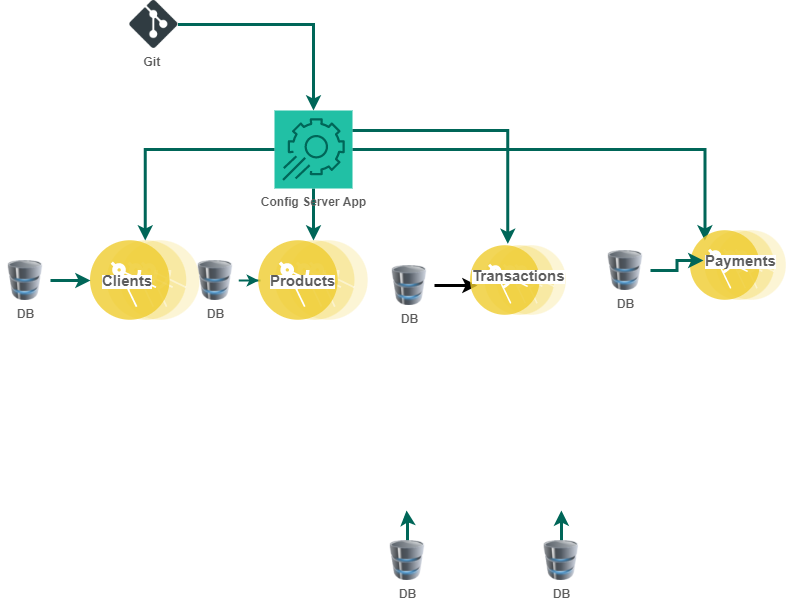

The diagram above was exported from draw.io. Its source (the exported page's mxGraphModel, read from the mxfile embedded in the PNG):
<mxGraphModel dx="1038" dy="1690" grid="1" gridSize="10" guides="1" tooltips="1" connect="1" arrows="1" fold="1" page="1" pageScale="1" pageWidth="827" pageHeight="1169" math="0" shadow="0">
  <root>
    <mxCell id="0" />
    <mxCell id="1" parent="0" />
    <mxCell id="EBXGAm4fS3YrL13XPG5d-6" value="" style="aspect=fixed;perimeter=ellipsePerimeter;html=1;align=center;shadow=0;dashed=0;fontColor=#5C5C5C;fontSize=12;spacingTop=3;image;image=img/lib/ibm/applications/microservice.svg;labelBorderColor=none;fontStyle=1;fillColor=#21C0A5;strokeColor=#006658;" parent="1" vertex="1">
      <mxGeometry x="120" y="230" width="109.6" height="80" as="geometry" />
    </mxCell>
    <mxCell id="EBXGAm4fS3YrL13XPG5d-19" style="edgeStyle=orthogonalEdgeStyle;rounded=0;orthogonalLoop=1;jettySize=auto;html=1;fontFamily=Helvetica;fontColor=#5C5C5C;strokeColor=#006658;strokeWidth=3;" parent="1" source="EBXGAm4fS3YrL13XPG5d-9" target="EBXGAm4fS3YrL13XPG5d-6" edge="1">
      <mxGeometry relative="1" as="geometry" />
    </mxCell>
    <mxCell id="EBXGAm4fS3YrL13XPG5d-9" value="DB" style="image;html=1;image=img/lib/clip_art/computers/Database_128x128.png;labelBorderColor=none;fontColor=#5C5C5C;fontStyle=1;fillColor=#21C0A5;strokeColor=#006658;" parent="1" vertex="1">
      <mxGeometry x="30.000000000000014" y="250" width="50" height="40" as="geometry" />
    </mxCell>
    <mxCell id="8qY-QLOlia8qA8vHb4ET-49" style="edgeStyle=orthogonalEdgeStyle;rounded=0;orthogonalLoop=1;jettySize=auto;html=1;fontSize=15;strokeWidth=3;strokeColor=#006658;" parent="1" source="EBXGAm4fS3YrL13XPG5d-11" edge="1">
      <mxGeometry relative="1" as="geometry">
        <mxPoint x="436.04999999999995" y="500" as="targetPoint" />
      </mxGeometry>
    </mxCell>
    <mxCell id="EBXGAm4fS3YrL13XPG5d-11" value="DB" style="image;html=1;image=img/lib/clip_art/computers/Database_128x128.png;labelBorderColor=none;fontColor=#5C5C5C;fontStyle=1;fillColor=#21C0A5;strokeColor=#006658;" parent="1" vertex="1">
      <mxGeometry x="412" y="530" width="50" height="40" as="geometry" />
    </mxCell>
    <mxCell id="EBXGAm4fS3YrL13XPG5d-20" value="" style="edgeStyle=orthogonalEdgeStyle;rounded=0;orthogonalLoop=1;jettySize=auto;html=1;fontFamily=Helvetica;fontColor=#5C5C5C;strokeColor=#006658;strokeWidth=2;" parent="1" source="EBXGAm4fS3YrL13XPG5d-12" target="EBXGAm4fS3YrL13XPG5d-16" edge="1">
      <mxGeometry relative="1" as="geometry" />
    </mxCell>
    <mxCell id="EBXGAm4fS3YrL13XPG5d-12" value="DB" style="image;html=1;image=img/lib/clip_art/computers/Database_128x128.png;labelBorderColor=none;fontColor=#5C5C5C;fontStyle=1;fillColor=#21C0A5;strokeColor=#006658;" parent="1" vertex="1">
      <mxGeometry x="220" y="250" width="50" height="40" as="geometry" />
    </mxCell>
    <mxCell id="EBXGAm4fS3YrL13XPG5d-24" style="edgeStyle=orthogonalEdgeStyle;rounded=0;orthogonalLoop=1;jettySize=auto;html=1;fontFamily=Helvetica;fontColor=#5C5C5C;strokeColor=#006658;strokeWidth=3;" parent="1" source="EBXGAm4fS3YrL13XPG5d-13" target="EBXGAm4fS3YrL13XPG5d-6" edge="1">
      <mxGeometry relative="1" as="geometry" />
    </mxCell>
    <mxCell id="EBXGAm4fS3YrL13XPG5d-25" style="edgeStyle=orthogonalEdgeStyle;rounded=0;orthogonalLoop=1;jettySize=auto;html=1;fontFamily=Helvetica;fontColor=#5C5C5C;strokeColor=#006658;strokeWidth=3;" parent="1" source="EBXGAm4fS3YrL13XPG5d-13" target="EBXGAm4fS3YrL13XPG5d-16" edge="1">
      <mxGeometry relative="1" as="geometry" />
    </mxCell>
    <mxCell id="t02DHD1jftZb2WjGbEJv-5" value="" style="edgeStyle=orthogonalEdgeStyle;rounded=0;orthogonalLoop=1;jettySize=auto;html=1;entryX=0;entryY=0;entryDx=0;entryDy=0;strokeWidth=3;strokeColor=#006658;" edge="1" parent="1" source="EBXGAm4fS3YrL13XPG5d-13" target="8qY-QLOlia8qA8vHb4ET-28">
      <mxGeometry relative="1" as="geometry">
        <mxPoint x="462" y="139" as="targetPoint" />
      </mxGeometry>
    </mxCell>
    <mxCell id="EBXGAm4fS3YrL13XPG5d-13" value="Config Server App&lt;br&gt;" style="sketch=0;points=[[0,0,0],[0.25,0,0],[0.5,0,0],[0.75,0,0],[1,0,0],[0,1,0],[0.25,1,0],[0.5,1,0],[0.75,1,0],[1,1,0],[0,0.25,0],[0,0.5,0],[0,0.75,0],[1,0.25,0],[1,0.5,0],[1,0.75,0]];points=[[0,0,0],[0.25,0,0],[0.5,0,0],[0.75,0,0],[1,0,0],[0,1,0],[0.25,1,0],[0.5,1,0],[0.75,1,0],[1,1,0],[0,0.25,0],[0,0.5,0],[0,0.75,0],[1,0.25,0],[1,0.5,0],[1,0.75,0]];outlineConnect=0;gradientDirection=north;fillColor=#21C0A5;strokeColor=#006658;dashed=0;verticalLabelPosition=bottom;verticalAlign=top;align=center;html=1;fontSize=12;fontStyle=1;aspect=fixed;shape=mxgraph.aws4.resourceIcon;resIcon=mxgraph.aws4.app_config;labelBorderColor=none;fontColor=#5C5C5C;" parent="1" vertex="1">
      <mxGeometry x="304" y="100" width="78" height="78" as="geometry" />
    </mxCell>
    <mxCell id="EBXGAm4fS3YrL13XPG5d-16" value="&lt;span style=&quot;color: rgba(0 , 0 , 0 , 0) ; font-family: monospace ; font-size: 0px ; font-weight: 400 ; background-color: rgb(248 , 249 , 250)&quot;&gt;%3CmxGraphModel%3E%3Croot%3E%3CmxCell%20id%3D%220%22%2F%3E%3CmxCell%20id%3D%221%22%20parent%3D%220%22%2F%3E%3CmxCell%20id%3D%222%22%20value%3D%22%26lt%3Bspan%20style%3D%26quot%3Bcolor%3A%20rgb(92%20%2C%2092%20%2C%2092)%20%3B%20font-family%3A%20%26amp%3B%2334%3Bhelvetica%26amp%3B%2334%3B%20%3B%20font-style%3A%20normal%20%3B%20font-weight%3A%20700%20%3B%20letter-spacing%3A%20normal%20%3B%20text-align%3A%20center%20%3B%20text-indent%3A%200px%20%3B%20text-transform%3A%20none%20%3B%20word-spacing%3A%200px%20%3B%20background-color%3A%20rgb(255%20%2C%20255%20%2C%20255)%20%3B%20display%3A%20inline%20%3B%20float%3A%20none%26quot%3B%26gt%3B%26lt%3Bfont%20style%3D%26quot%3Bfont-size%3A%2015px%26quot%3B%26gt%3BClients%26lt%3B%2Ffont%26gt%3B%26lt%3B%2Fspan%26gt%3B%22%20style%3D%22text%3BwhiteSpace%3Dwrap%3Bhtml%3D1%3B%22%20vertex%3D%221%22%20parent%3D%221%22%3E%3CmxGeometry%20x%3D%22137.3%22%20y%3D%22255%22%20width%3D%2270%22%20height%3D%2230%22%20as%3D%22geometry%22%2F%3E%3C%2FmxCell%3E%3C%2Froot%3E%3C%2FmxGraphModel%3E&lt;/span&gt;&lt;span style=&quot;color: rgba(0 , 0 , 0 , 0) ; font-family: monospace ; font-size: 0px ; font-weight: 400 ; background-color: rgb(248 , 249 , 250)&quot;&gt;%3CmxGraphModel%3E%3Croot%3E%3CmxCell%20id%3D%220%22%2F%3E%3CmxCell%20id%3D%221%22%20parent%3D%220%22%2F%3E%3CmxCell%20id%3D%222%22%20value%3D%22%26lt%3Bspan%20style%3D%26quot%3Bcolor%3A%20rgb(92%20%2C%2092%20%2C%2092)%20%3B%20font-family%3A%20%26amp%3B%2334%3Bhelvetica%26amp%3B%2334%3B%20%3B%20font-style%3A%20normal%20%3B%20font-weight%3A%20700%20%3B%20letter-spacing%3A%20normal%20%3B%20text-align%3A%20center%20%3B%20text-indent%3A%200px%20%3B%20text-transform%3A%20none%20%3B%20word-spacing%3A%200px%20%3B%20background-color%3A%20rgb(255%20%2C%20255%20%2C%20255)%20%3B%20display%3A%20inline%20%3B%20float%3A%20none%26quot%3B%26gt%3B%26lt%3Bfont%20style%3D%26quot%3Bfont-size%3A%2015px%26quot%3B%26gt%3BClients%26lt%3B%2Ffont%26gt%3B%26lt%3B%2Fspan%26gt%3B%22%20style%3D%22text%3BwhiteSpace%3Dwrap%3Bhtml%3D1%3B%22%20vertex%3D%221%22%20parent%3D%221%22%3E%3CmxGeometry%20x%3D%22137.3%22%20y%3D%22255%22%20width%3D%2270%22%20height%3D%2230%22%20as%3D%22geometry%22%2F%3E%3C%2FmxCell%3E%3C%2Froot%3E%3C%2FmxGraphModel%3E&lt;/span&gt;&lt;span style=&quot;color: rgba(0 , 0 , 0 , 0) ; font-family: monospace ; font-size: 0px ; font-weight: 400 ; background-color: rgb(248 , 249 , 250)&quot;&gt;%3CmxGraphModel%3E%3Croot%3E%3CmxCell%20id%3D%220%22%2F%3E%3CmxCell%20id%3D%221%22%20parent%3D%220%22%2F%3E%3CmxCell%20id%3D%222%22%20value%3D%22%26lt%3Bspan%20style%3D%26quot%3Bcolor%3A%20rgb(92%20%2C%2092%20%2C%2092)%20%3B%20font-family%3A%20%26amp%3B%2334%3Bhelvetica%26amp%3B%2334%3B%20%3B%20font-style%3A%20normal%20%3B%20font-weight%3A%20700%20%3B%20letter-spacing%3A%20normal%20%3B%20text-align%3A%20center%20%3B%20text-indent%3A%200px%20%3B%20text-transform%3A%20none%20%3B%20word-spacing%3A%200px%20%3B%20background-color%3A%20rgb(255%20%2C%20255%20%2C%20255)%20%3B%20display%3A%20inline%20%3B%20float%3A%20none%26quot%3B%26gt%3B%26lt%3Bfont%20style%3D%26quot%3Bfont-size%3A%2015px%26quot%3B%26gt%3BClients%26lt%3B%2Ffont%26gt%3B%26lt%3B%2Fspan%26gt%3B%22%20style%3D%22text%3BwhiteSpace%3Dwrap%3Bhtml%3D1%3B%22%20vertex%3D%221%22%20parent%3D%221%22%3E%3CmxGeometry%20x%3D%22137.3%22%20y%3D%22255%22%20width%3D%2270%22%20height%3D%2230%22%20as%3D%22geometry%22%2F%3E%3C%2FmxCell%3E%3C%2Froot%3E%3C%2FmxGraphModel%3E&lt;/span&gt;" style="aspect=fixed;perimeter=ellipsePerimeter;html=1;align=center;shadow=0;dashed=0;fontColor=#5C5C5C;fontSize=12;spacingTop=3;image;image=img/lib/ibm/applications/microservice.svg;labelBorderColor=none;fontStyle=1;fillColor=#21C0A5;strokeColor=#006658;" parent="1" vertex="1">
      <mxGeometry x="288.2" y="230" width="109.6" height="80" as="geometry" />
    </mxCell>
    <mxCell id="EBXGAm4fS3YrL13XPG5d-29" style="edgeStyle=orthogonalEdgeStyle;rounded=0;orthogonalLoop=1;jettySize=auto;html=1;fontFamily=Helvetica;fontColor=#5C5C5C;strokeColor=#006658;strokeWidth=3;" parent="1" source="EBXGAm4fS3YrL13XPG5d-28" target="EBXGAm4fS3YrL13XPG5d-13" edge="1">
      <mxGeometry relative="1" as="geometry" />
    </mxCell>
    <mxCell id="EBXGAm4fS3YrL13XPG5d-28" value="Git&amp;nbsp;" style="shape=image;html=1;verticalAlign=top;verticalLabelPosition=bottom;imageAspect=0;aspect=fixed;image=https://cdn1.iconfinder.com/data/icons/social-media-2106/24/social_media_social_media_logo_git-128.png;labelBorderColor=none;fontFamily=Helvetica;fontColor=#5C5C5C;fontStyle=1;imageBackground=default;fillColor=#21C0A5;strokeColor=#006658;" parent="1" vertex="1">
      <mxGeometry x="159.3" y="-10" width="48" height="48" as="geometry" />
    </mxCell>
    <mxCell id="8qY-QLOlia8qA8vHb4ET-44" style="edgeStyle=orthogonalEdgeStyle;rounded=0;orthogonalLoop=1;jettySize=auto;html=1;entryX=0.101;entryY=0.833;entryDx=0;entryDy=0;entryPerimeter=0;fontSize=15;strokeWidth=3;" parent="1" source="8qY-QLOlia8qA8vHb4ET-5" target="8qY-QLOlia8qA8vHb4ET-21" edge="1">
      <mxGeometry relative="1" as="geometry" />
    </mxCell>
    <mxCell id="8qY-QLOlia8qA8vHb4ET-5" value="DB" style="image;html=1;image=img/lib/clip_art/computers/Database_128x128.png;labelBorderColor=none;fontColor=#5C5C5C;fontStyle=1;fillColor=#21C0A5;strokeColor=#006658;" parent="1" vertex="1">
      <mxGeometry x="414" y="255" width="50" height="40" as="geometry" />
    </mxCell>
    <mxCell id="8qY-QLOlia8qA8vHb4ET-7" value="" style="aspect=fixed;perimeter=ellipsePerimeter;html=1;align=center;shadow=0;dashed=0;fontColor=#5C5C5C;fontSize=12;spacingTop=3;image;image=img/lib/ibm/applications/microservice.svg;labelBorderColor=none;fontStyle=1;fillColor=#21C0A5;strokeColor=#006658;" parent="1" vertex="1">
      <mxGeometry x="499.99999999999994" y="235" width="95.9" height="70" as="geometry" />
    </mxCell>
    <mxCell id="8qY-QLOlia8qA8vHb4ET-10" style="edgeStyle=orthogonalEdgeStyle;rounded=0;orthogonalLoop=1;jettySize=auto;html=1;fontFamily=Helvetica;fontColor=#5C5C5C;strokeColor=#006658;entryX=0.389;entryY=-0.023;entryDx=0;entryDy=0;entryPerimeter=0;strokeWidth=3;" parent="1" target="8qY-QLOlia8qA8vHb4ET-7" edge="1">
      <mxGeometry relative="1" as="geometry">
        <mxPoint x="382" y="120" as="sourcePoint" />
        <mxPoint x="477.95000000000005" y="216" as="targetPoint" />
      </mxGeometry>
    </mxCell>
    <mxCell id="8qY-QLOlia8qA8vHb4ET-15" value="&lt;span style=&quot;color: rgb(92 , 92 , 92) ; font-family: &amp;#34;helvetica&amp;#34; ; font-style: normal ; font-weight: 700 ; letter-spacing: normal ; text-align: center ; text-indent: 0px ; text-transform: none ; word-spacing: 0px ; background-color: rgb(255 , 255 , 255) ; display: inline ; float: none&quot;&gt;&lt;font style=&quot;font-size: 15px&quot;&gt;Clients&lt;/font&gt;&lt;/span&gt;" style="text;whiteSpace=wrap;html=1;" parent="1" vertex="1">
      <mxGeometry x="129.8" y="255" width="70" height="30" as="geometry" />
    </mxCell>
    <mxCell id="8qY-QLOlia8qA8vHb4ET-17" value="&lt;span style=&quot;color: rgb(92 , 92 , 92) ; font-family: &amp;#34;helvetica&amp;#34; ; font-style: normal ; font-weight: 700 ; letter-spacing: normal ; text-align: center ; text-indent: 0px ; text-transform: none ; word-spacing: 0px ; background-color: rgb(255 , 255 , 255) ; display: inline ; float: none&quot;&gt;&lt;font style=&quot;font-size: 15px&quot;&gt;Products&lt;/font&gt;&lt;/span&gt;" style="text;whiteSpace=wrap;html=1;" parent="1" vertex="1">
      <mxGeometry x="298" y="255" width="70" height="30" as="geometry" />
    </mxCell>
    <mxCell id="8qY-QLOlia8qA8vHb4ET-21" value="&lt;span style=&quot;color: rgb(92 , 92 , 92) ; font-family: &amp;#34;helvetica&amp;#34; ; font-style: normal ; font-weight: 700 ; letter-spacing: normal ; text-align: center ; text-indent: 0px ; text-transform: none ; word-spacing: 0px ; background-color: rgb(255 , 255 , 255) ; display: inline ; float: none&quot;&gt;&lt;font style=&quot;font-size: 15px&quot;&gt;Transactions&lt;/font&gt;&lt;/span&gt;" style="text;whiteSpace=wrap;html=1;" parent="1" vertex="1">
      <mxGeometry x="500" y="250" width="70" height="30" as="geometry" />
    </mxCell>
    <mxCell id="8qY-QLOlia8qA8vHb4ET-28" value="" style="aspect=fixed;perimeter=ellipsePerimeter;html=1;align=center;shadow=0;dashed=0;fontColor=#5C5C5C;fontSize=12;spacingTop=3;image;image=img/lib/ibm/applications/microservice.svg;labelBorderColor=none;fontStyle=1;fillColor=#21C0A5;strokeColor=#006658;" parent="1" vertex="1">
      <mxGeometry x="720.0000000000001" y="220" width="95.9" height="70" as="geometry" />
    </mxCell>
    <mxCell id="8qY-QLOlia8qA8vHb4ET-48" style="edgeStyle=orthogonalEdgeStyle;rounded=0;orthogonalLoop=1;jettySize=auto;html=1;entryX=0.5;entryY=1;entryDx=0;entryDy=0;fontSize=15;strokeWidth=3;strokeColor=#006658;" parent="1" source="8qY-QLOlia8qA8vHb4ET-42" edge="1">
      <mxGeometry relative="1" as="geometry">
        <mxPoint x="590.9000000000001" y="500" as="targetPoint" />
      </mxGeometry>
    </mxCell>
    <mxCell id="8qY-QLOlia8qA8vHb4ET-42" value="DB" style="image;html=1;image=img/lib/clip_art/computers/Database_128x128.png;labelBorderColor=none;fontColor=#5C5C5C;fontStyle=1;fillColor=#21C0A5;strokeColor=#006658;" parent="1" vertex="1">
      <mxGeometry x="565.9" y="530" width="50" height="40" as="geometry" />
    </mxCell>
    <mxCell id="t02DHD1jftZb2WjGbEJv-1" value="&lt;span style=&quot;color: rgb(92 , 92 , 92) ; font-family: &amp;#34;helvetica&amp;#34; ; font-style: normal ; font-weight: 700 ; letter-spacing: normal ; text-align: center ; text-indent: 0px ; text-transform: none ; word-spacing: 0px ; background-color: rgb(255 , 255 , 255) ; display: inline ; float: none&quot;&gt;&lt;font style=&quot;font-size: 15px&quot;&gt;Payments&lt;/font&gt;&lt;/span&gt;" style="text;whiteSpace=wrap;html=1;" vertex="1" parent="1">
      <mxGeometry x="732.95" y="235" width="70" height="30" as="geometry" />
    </mxCell>
    <mxCell id="t02DHD1jftZb2WjGbEJv-7" value="" style="edgeStyle=orthogonalEdgeStyle;rounded=0;orthogonalLoop=1;jettySize=auto;html=1;strokeColor=#006658;strokeWidth=3;" edge="1" parent="1" source="t02DHD1jftZb2WjGbEJv-6" target="t02DHD1jftZb2WjGbEJv-1">
      <mxGeometry relative="1" as="geometry" />
    </mxCell>
    <mxCell id="t02DHD1jftZb2WjGbEJv-6" value="DB" style="image;html=1;image=img/lib/clip_art/computers/Database_128x128.png;labelBorderColor=none;fontColor=#5C5C5C;fontStyle=1;fillColor=#21C0A5;strokeColor=#006658;" vertex="1" parent="1">
      <mxGeometry x="630" y="240" width="50" height="40" as="geometry" />
    </mxCell>
  </root>
</mxGraphModel>